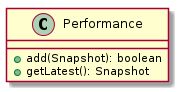

The diagram above was rendered by PlantUML. Its source (embedded in the PNG):
@startuml

    class Performance {
        [[../../../de/elmma/model/Performance.html]]
        +add(Snapshot): boolean
        +getLatest(): Snapshot
    }

@enduml